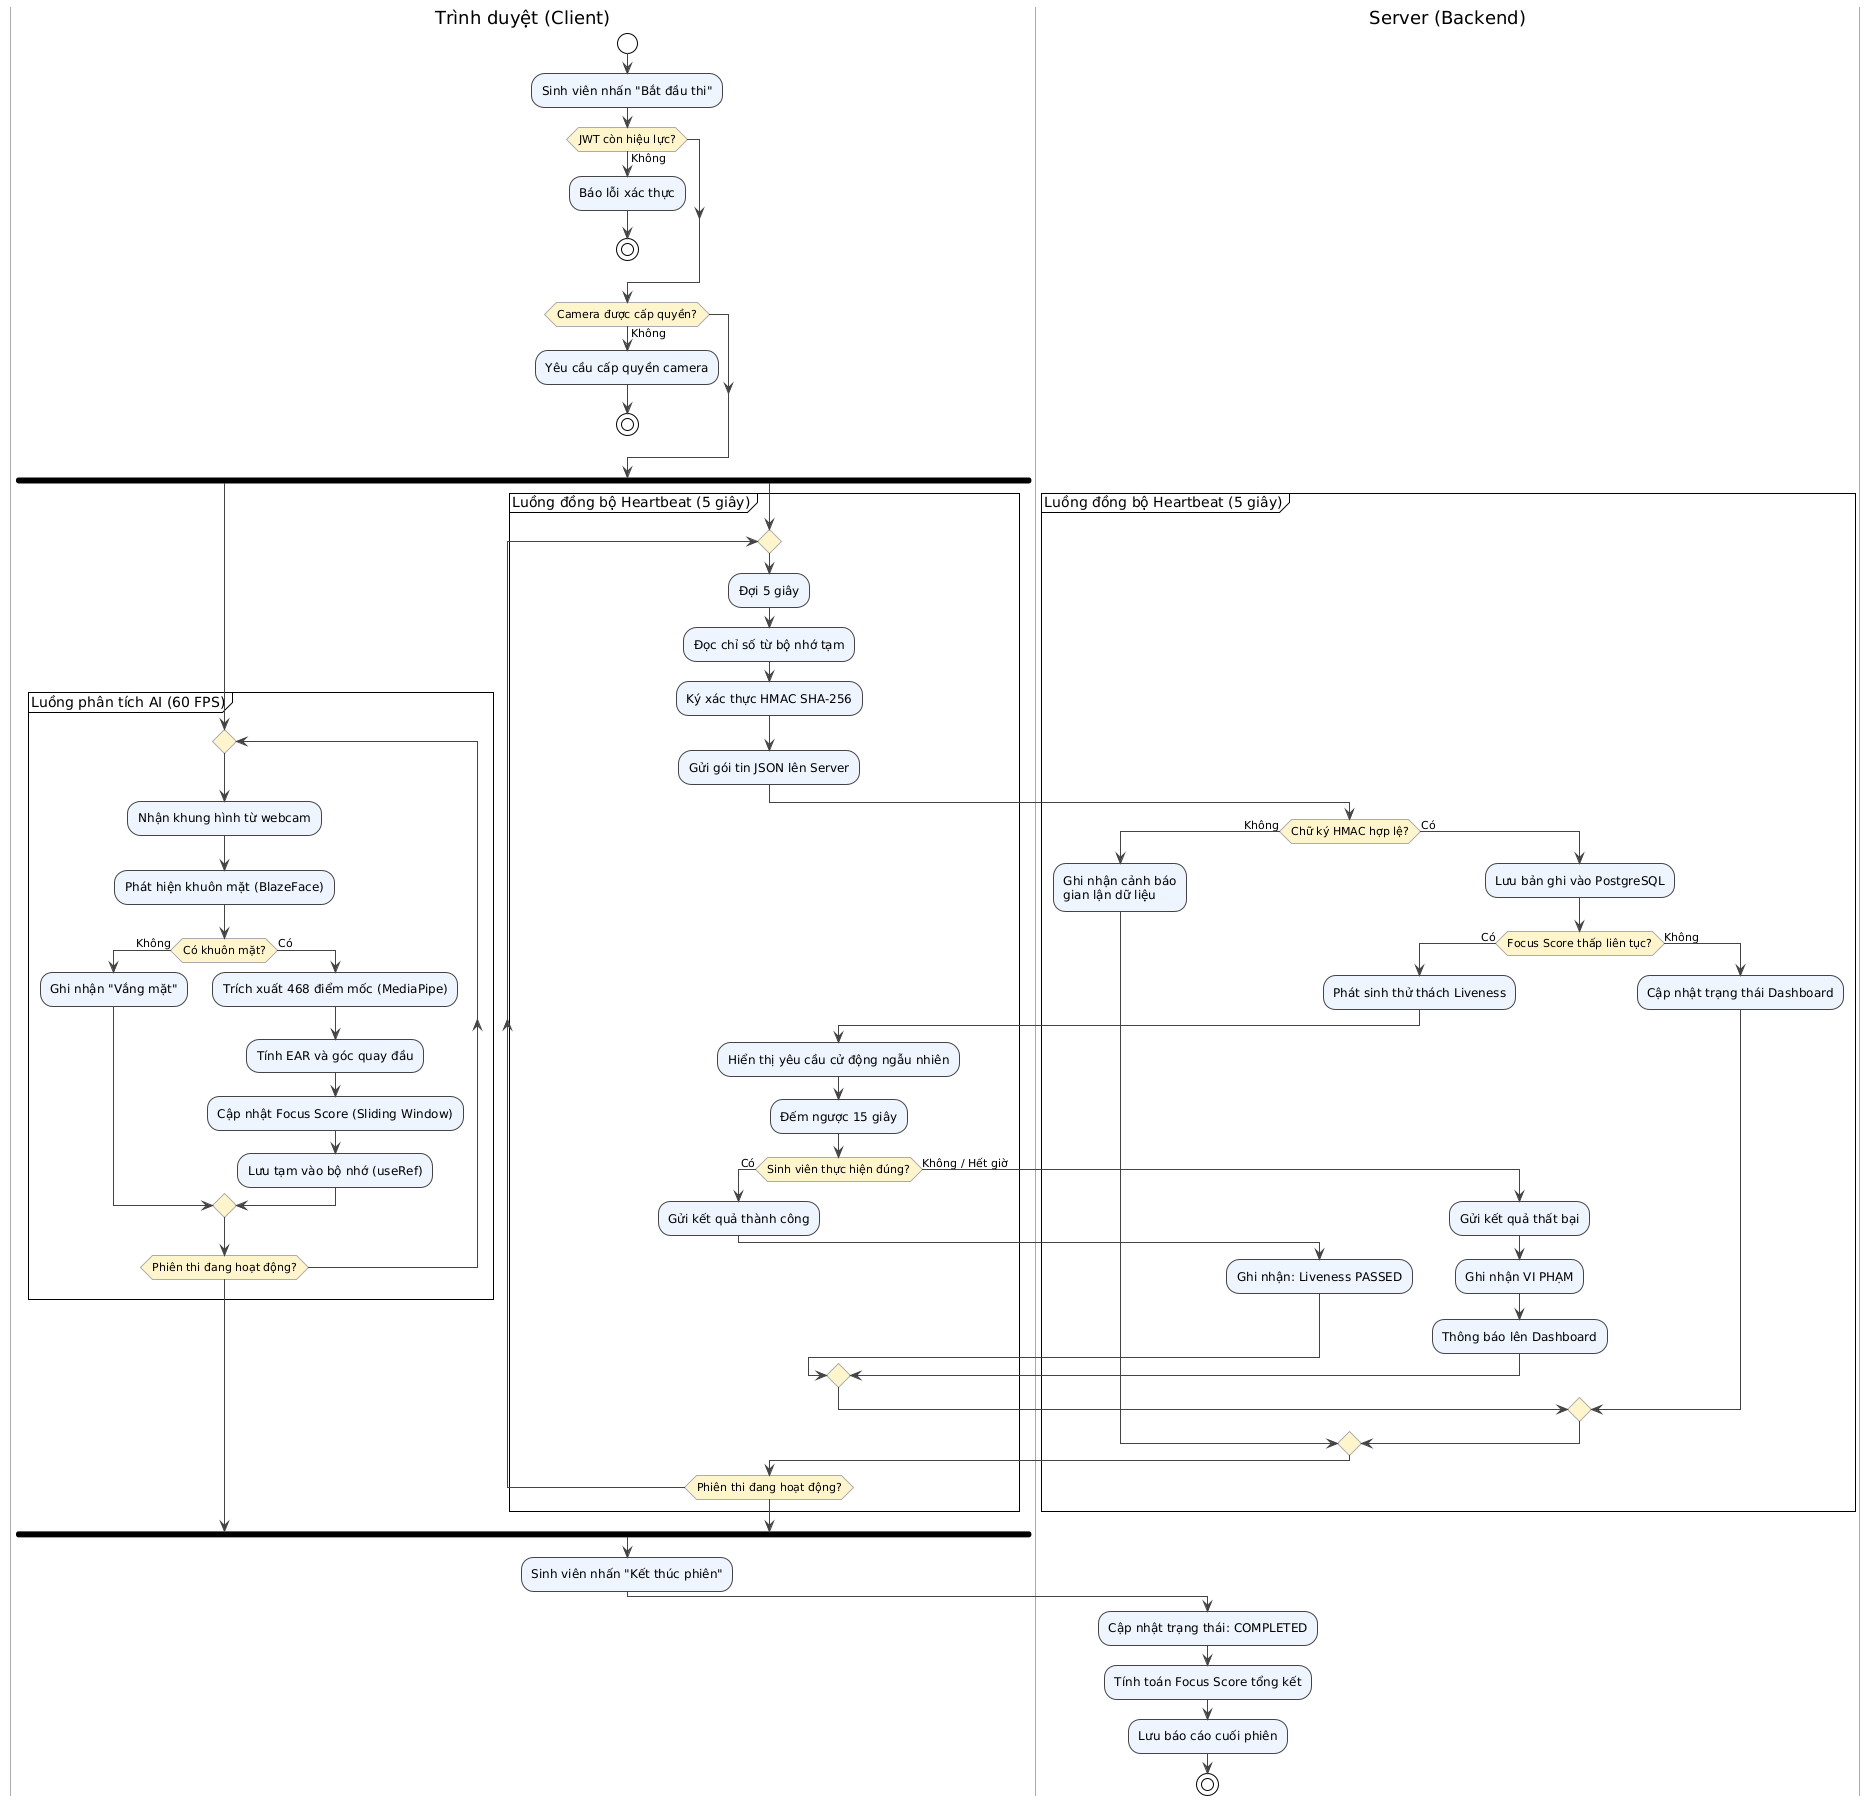

The diagram above was rendered by PlantUML. Its source (embedded in the PNG):
@startuml
!theme plain
skinparam backgroundColor transparent
skinparam ArrowColor #444444
skinparam ActivityBorderColor #444444
skinparam ActivityBackgroundColor #EEF4FF
skinparam ActivityDiamondBackgroundColor #FFF5CC
skinparam ActivityDiamondBorderColor #AAAAAA
skinparam SwimlaneBorderColor #AAAAAA
skinparam SwimlaneBackgroundColor #FAFAFA

|Trình duyệt (Client)|
start
:Sinh viên nhấn "Bắt đầu thi";
if (JWT còn hiệu lực?) then (Không)
  :Báo lỗi xác thực;
  stop
endif
if (Camera được cấp quyền?) then (Không)
  :Yêu cầu cấp quyền camera;
  stop
endif
fork
  partition "Luồng phân tích AI (60 FPS)" {
    repeat
      :Nhận khung hình từ webcam;
      :Phát hiện khuôn mặt (BlazeFace);
      if (Có khuôn mặt?) then (Không)
        :Ghi nhận "Vắng mặt";
      else (Có)
        :Trích xuất 468 điểm mốc (MediaPipe);
        :Tính EAR và góc quay đầu;
        :Cập nhật Focus Score (Sliding Window);
        :Lưu tạm vào bộ nhớ (useRef);
      endif
    repeat while (Phiên thi đang hoạt động?)
  }
fork again
  partition "Luồng đồng bộ Heartbeat (5 giây)" {
    repeat
      :Đợi 5 giây;
      :Đọc chỉ số từ bộ nhớ tạm;
      :Ký xác thực HMAC SHA-256;
      :Gửi gói tin JSON lên Server;

      |Server (Backend)|
      if (Chữ ký HMAC hợp lệ?) then (Không)
        :Ghi nhận cảnh báo\ngian lận dữ liệu;
      else (Có)
        :Lưu bản ghi vào PostgreSQL;
        if (Focus Score thấp liên tục?) then (Có)
          :Phát sinh thử thách Liveness;

          |Trình duyệt (Client)|
          :Hiển thị yêu cầu cử động ngẫu nhiên;
          :Đếm ngược 15 giây;
          if (Sinh viên thực hiện đúng?) then (Có)
            :Gửi kết quả thành công;
            |Server (Backend)|
            :Ghi nhận: Liveness PASSED;
          else (Không / Hết giờ)
            :Gửi kết quả thất bại;
            |Server (Backend)|
            :Ghi nhận VI PHẠM;
            :Thông báo lên Dashboard;
          endif
        else (Không)
          :Cập nhật trạng thái Dashboard;
        endif
      endif
      |Trình duyệt (Client)|
    repeat while (Phiên thi đang hoạt động?)
  }
end fork
:Sinh viên nhấn "Kết thúc phiên";
|Server (Backend)|
:Cập nhật trạng thái: COMPLETED;
:Tính toán Focus Score tổng kết;
:Lưu báo cáo cuối phiên;
stop
@enduml